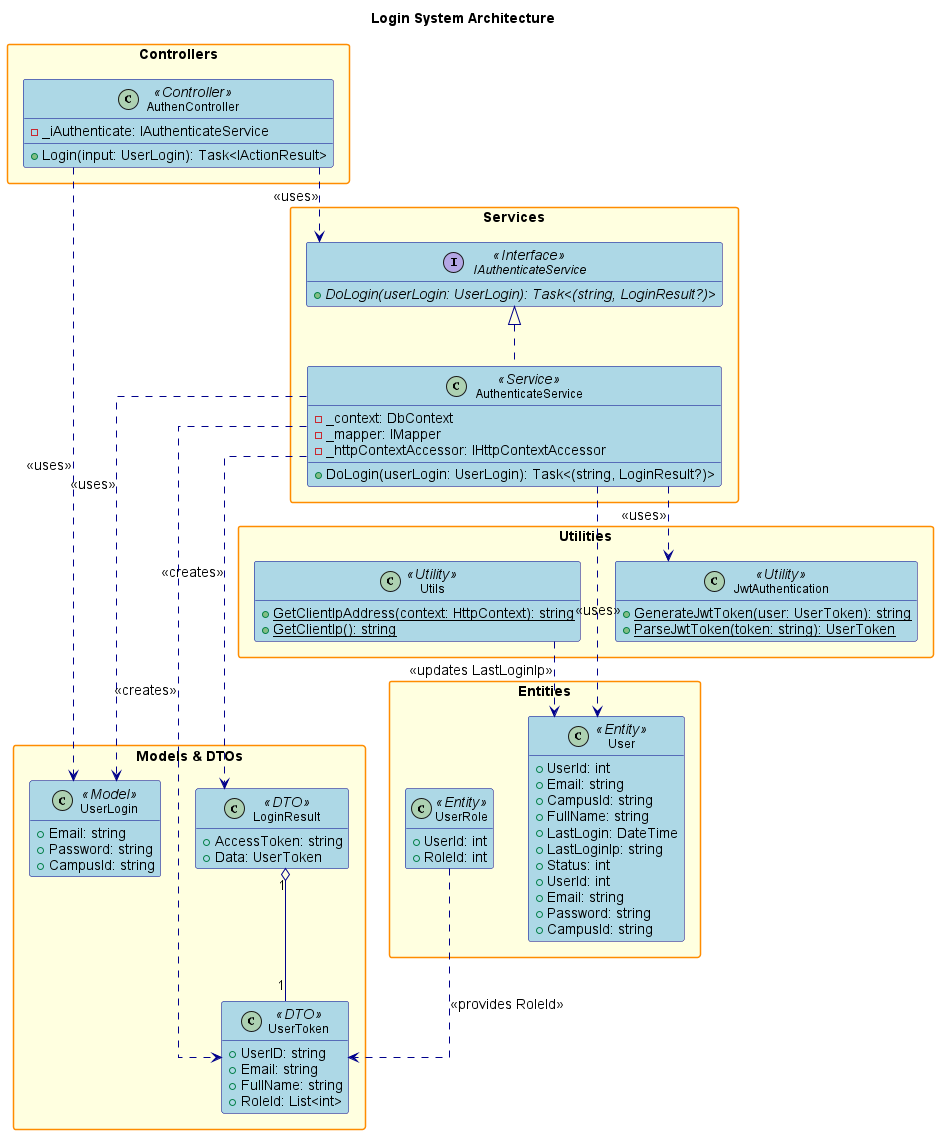

The diagram above was rendered by PlantUML. Its source (embedded in the PNG):
@startuml
' Automatically generated based on the provided C# code.
' This diagram reflects the login system architecture.

title Login System Architecture

hide empty members
skinparam packageStyle rectangle
skinparam linetype ortho
skinparam defaultFontSize 14
skinparam defaultFontName Arial
skinparam classFontSize 12
skinparam classFontName Arial
skinparam noteFontSize 11
skinparam noteFontName Arial

' Increase spacing and sizing
skinparam class {
    BackgroundColor LightBlue
    BorderColor DarkBlue
    ArrowColor DarkBlue
    FontSize 12
}

skinparam package {
    BackgroundColor LightYellow
    BorderColor DarkOrange
    FontSize 14
    FontStyle bold
}

skinparam interface {
    BackgroundColor LightGreen
    BorderColor DarkGreen
    FontSize 12
}

skinparam enum {
    BackgroundColor LightCyan
    BorderColor DarkCyan
    FontSize 12
}

' Increase diagram size
skinparam maxMessageSize 150
skinparam maxClassSize 200
skinparam maxPackageSize 300

package "Controllers" {
    class AuthenController <<Controller>> {
        - _iAuthenticate: IAuthenticateService
        + Login(input: UserLogin): Task<IActionResult>
    }
}

package "Services" {
    interface IAuthenticateService <<Interface>> {
        + {abstract} DoLogin(userLogin: UserLogin): Task<(string, LoginResult?)>
        ' ... other methods
    }

    class AuthenticateService <<Service>> {
        - _context: DbContext
        - _mapper: IMapper
        - _httpContextAccessor: IHttpContextAccessor
        + DoLogin(userLogin: UserLogin): Task<(string, LoginResult?)>
    }
}
package "Entities" {
    class User <<Entity>> {
        + UserId: int
        + Email: string
        + CampusId: string
        + FullName: string
        + LastLogin: DateTime
        + LastLoginIp: string
        + Status: int
    }

    class UserRole <<Entity>> {
        + UserId: int
        + RoleId: int
    }
}

package "Models & DTOs" {
    class UserLogin <<Model>> {
        + Email: string
        + Password: string
        + CampusId: string
    }

    class LoginResult <<DTO>> {
        + AccessToken: string
        + Data: UserToken
    }

    class UserToken <<DTO>> {
        + UserID: string
        + Email: string
        + FullName: string
        + RoleId: List<int>
    }
}

package "Entities" {
    class User <<Entity>> {
        + UserId: int
        + Email: string
        + Password: string
        + CampusId: string
    }
}

package "Utilities" {
    class JwtAuthentication <<Utility>> {
        + {static} GenerateJwtToken(user: UserToken): string
        + {static} ParseJwtToken(token: string): UserToken
    }
    class Utils <<Utility>> {
        + {static} GetClientIpAddress(context: HttpContext): string
        + {static} GetClientIp(): string
    }
}


' Relationships
AuthenController ..> IAuthenticateService : <<uses>>
AuthenController ..> UserLogin : <<uses>>

AuthenticateService .up.|> IAuthenticateService
AuthenticateService ..> UserLogin : <<uses>>
AuthenticateService ..> LoginResult : <<creates>>
AuthenticateService ..> User : <<uses>>
AuthenticateService ..> UserToken : <<creates>>
AuthenticateService ..> JwtAuthentication : <<uses>>

LoginResult "1" o-- "1" UserToken
Utils ..> User : <<updates LastLoginIp>>
UserRole ..> UserToken : <<provides RoleId>>

@enduml